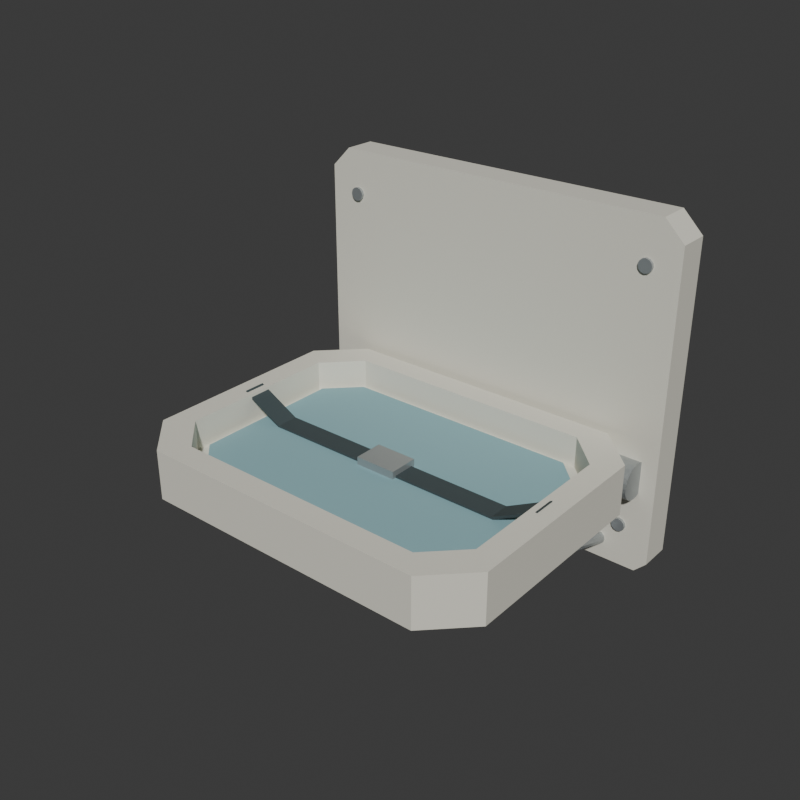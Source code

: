 # Source: source.blend  (saved by Blender 4.3.34; exported with 4.5.12 LTS)
import bpy
from mathutils import Matrix  # noqa: F401  (used for matrix-valued properties, if any)

bpy.ops.wm.read_factory_settings(use_empty=True)
scene = bpy.context.scene
scene.name = 'Scene'

# ---- collections
col_collection = bpy.data.collections.new('Collection'); scene.collection.children.link(col_collection)

# ---- materials (node trees are filled in below, after node groups)
mat_moldedivory = bpy.data.materials.new('MoldedIvory')
mat_containedpadblue = bpy.data.materials.new('ContainedPadBlue')
mat_frame_silver = bpy.data.materials.new('Frame_Silver')
mat_fixedstrapslate = bpy.data.materials.new('FixedStrapSlate')

# ---- material node trees
mat_moldedivory.use_nodes = True; mat_moldedivory.node_tree.nodes.clear()
_N = mat_moldedivory.node_tree.nodes; _L = mat_moldedivory.node_tree.links
n0 = _N.new('ShaderNodeBsdfPrincipled'); n0.name = 'Principled BSDF'; n0.location = (10, 300)
n0.inputs[0].default_value = (0.77, 0.75, 0.65, 1.0)
n0.inputs[2].default_value = 0.64
n1 = _N.new('ShaderNodeOutputMaterial'); n1.name = 'Material Output'; n1.location = (300, 300)
_L.new(n0.outputs[0], n1.inputs[0])
n1.is_active_output = True
mat_containedpadblue.use_nodes = True; mat_containedpadblue.node_tree.nodes.clear()
_N = mat_containedpadblue.node_tree.nodes; _L = mat_containedpadblue.node_tree.links
n0 = _N.new('ShaderNodeBsdfPrincipled'); n0.name = 'Principled BSDF'; n0.location = (10, 300)
n0.inputs[0].default_value = (0.26, 0.46, 0.5, 1.0)
n0.inputs[2].default_value = 0.82
n1 = _N.new('ShaderNodeOutputMaterial'); n1.name = 'Material Output'; n1.location = (300, 300)
_L.new(n0.outputs[0], n1.inputs[0])
n1.is_active_output = True
mat_frame_silver.use_nodes = True; mat_frame_silver.node_tree.nodes.clear()
_N = mat_frame_silver.node_tree.nodes; _L = mat_frame_silver.node_tree.links
n0 = _N.new('ShaderNodeBsdfPrincipled'); n0.name = 'Principled BSDF'; n0.location = (10, 300)
n0.inputs[0].default_value = (0.4, 0.43, 0.44, 1.0)
n0.inputs[1].default_value = 0.6
n0.inputs[2].default_value = 0.44
n1 = _N.new('ShaderNodeOutputMaterial'); n1.name = 'Material Output'; n1.location = (300, 300)
_L.new(n0.outputs[0], n1.inputs[0])
n1.is_active_output = True
mat_fixedstrapslate.use_nodes = True; mat_fixedstrapslate.node_tree.nodes.clear()
_N = mat_fixedstrapslate.node_tree.nodes; _L = mat_fixedstrapslate.node_tree.links
n0 = _N.new('ShaderNodeBsdfPrincipled'); n0.name = 'Principled BSDF'; n0.location = (10, 300)
n0.inputs[0].default_value = (0.045, 0.065, 0.07, 1.0)
n0.inputs[2].default_value = 0.8
n1 = _N.new('ShaderNodeOutputMaterial'); n1.name = 'Material Output'; n1.location = (300, 300)
_L.new(n0.outputs[0], n1.inputs[0])
n1.is_active_output = True

# ---- world
world_world = bpy.data.worlds.new('World'); scene.world = world_world
world_world.use_nodes = True; world_world.node_tree.nodes.clear()
_N = world_world.node_tree.nodes; _L = world_world.node_tree.links
n0 = _N.new('ShaderNodeOutputWorld'); n0.name = 'World Output'; n0.location = (300, 300)
n1 = _N.new('ShaderNodeBackground'); n1.name = 'Background'; n1.location = (10, 300)
n1.inputs[0].default_value = (0.05088, 0.05088, 0.05088, 1.0)
_L.new(n1.outputs[0], n0.inputs[0])
n0.is_active_output = True
world_world.color = (0.05088, 0.05088, 0.05088)
world_world.sun_shadow_jitter_overblur = 0.0

# ---- meshes
me_wholewallbackingmesh = bpy.data.meshes.new('WholeWallBackingMesh')
me_wholewallbackingmesh.from_pydata([(-0.45, 0.32, 0.0), (0.45, 0.32, 0.0), (0.48, 0.32, 0.03), (0.48, 0.32, 0.81), (0.43, 0.32, 0.86), (-0.43, 0.32, 0.86), (-0.48, 0.32, 0.81), (-0.48, 0.32, 0.03), (-0.45, 0.4, 0.0), (0.45, 0.4, 0.0), (0.48, 0.4, 0.03), (0.48, 0.4, 0.81), (0.43, 0.4, 0.86), (-0.43, 0.4, 0.86), (-0.48, 0.4, 0.81), (-0.48, 0.4, 0.03)], [], [(7, 0, 1), (9, 8, 15), (7, 1, 2), (10, 9, 15), (7, 2, 3), (11, 10, 15), (7, 3, 4), (12, 11, 15), (7, 4, 5), (13, 12, 15), (5, 6, 7), (15, 14, 13), (0, 9, 1), (0, 8, 9), (1, 10, 2), (1, 9, 10), (2, 11, 3), (2, 10, 11), (3, 12, 4), (3, 11, 12), (4, 13, 5), (4, 12, 13), (5, 14, 6), (5, 13, 14), (6, 15, 7), (6, 14, 15), (7, 8, 0), (7, 15, 8)])
me_wholewallbackingmesh.materials.append(mat_moldedivory)
me_wholewallbackingmesh.materials.append(mat_containedpadblue)
me_wholewallbackingmesh.materials.append(mat_frame_silver)
me_wholewallbackingmesh.materials.append(mat_fixedstrapslate)
me_wholewallbackingmesh.update()
me_wholeshallowmoldedchangingpanmesh = bpy.data.meshes.new('WholeShallowMoldedChangingPanMesh')
me_wholeshallowmoldedchangingpanmesh.from_pydata([(-0.36, -0.4, 0.22), (0.36, -0.4, 0.22), (0.46, -0.3, 0.22), (0.46, 0.2, 0.22), (0.36, 0.3, 0.22), (-0.36, 0.3, 0.22), (-0.46, 0.2, 0.22), (-0.46, -0.3, 0.22), (-0.36, -0.4, 0.345), (0.36, -0.4, 0.345), (0.46, -0.3, 0.345), (0.46, 0.2, 0.345), (0.36, 0.3, 0.345), (-0.36, 0.3, 0.345), (-0.46, 0.2, 0.345), (-0.46, -0.3, 0.345), (-0.315, -0.34, 0.345), (0.315, -0.34, 0.345), (0.4, -0.255, 0.345), (0.4, 0.155, 0.345), (0.315, 0.24, 0.345), (-0.315, 0.24, 0.345), (-0.4, 0.155, 0.345), (-0.4, -0.255, 0.345), (-0.315, -0.34, 0.268), (0.315, -0.34, 0.268), (0.4, -0.255, 0.268), (0.4, 0.155, 0.268), (0.315, 0.24, 0.268), (-0.315, 0.24, 0.268), (-0.4, 0.155, 0.268), (-0.4, -0.255, 0.268)], [], [(0, 1, 9), (0, 9, 8), (1, 2, 10), (1, 10, 9), (2, 3, 11), (2, 11, 10), (3, 4, 12), (3, 12, 11), (4, 5, 13), (4, 13, 12), (5, 6, 14), (5, 14, 13), (6, 7, 15), (6, 15, 14), (7, 0, 8), (7, 8, 15), (8, 9, 17), (8, 17, 16), (9, 10, 18), (9, 18, 17), (10, 11, 19), (10, 19, 18), (11, 12, 20), (11, 20, 19), (12, 13, 21), (12, 21, 20), (13, 14, 22), (13, 22, 21), (14, 15, 23), (14, 23, 22), (15, 8, 16), (15, 16, 23), (16, 17, 25), (16, 25, 24), (17, 18, 26), (17, 26, 25), (18, 19, 27), (18, 27, 26), (19, 20, 28), (19, 28, 27), (20, 21, 29), (20, 29, 28), (21, 22, 30), (21, 30, 29), (22, 23, 31), (22, 31, 30), (23, 16, 24), (23, 24, 31), (1, 0, 7), (2, 1, 7), (3, 2, 7), (4, 3, 7), (5, 4, 7), (7, 6, 5), (31, 24, 25), (31, 25, 26), (31, 26, 27), (31, 27, 28), (31, 28, 29), (29, 30, 31)])
me_wholeshallowmoldedchangingpanmesh.materials.append(mat_moldedivory)
me_wholeshallowmoldedchangingpanmesh.materials.append(mat_containedpadblue)
me_wholeshallowmoldedchangingpanmesh.materials.append(mat_frame_silver)
me_wholeshallowmoldedchangingpanmesh.materials.append(mat_fixedstrapslate)
me_wholeshallowmoldedchangingpanmesh.update()
me_containedinsetpadmesh = bpy.data.meshes.new('ContainedInsetPadMesh')
me_containedinsetpadmesh.from_pydata([(-0.3, -0.315, 0.268), (0.3, -0.315, 0.268), (0.375, -0.24, 0.268), (0.375, 0.14, 0.268), (0.3, 0.215, 0.268), (-0.3, 0.215, 0.268), (-0.375, 0.14, 0.268), (-0.375, -0.24, 0.268), (-0.3, -0.315, 0.285), (0.3, -0.315, 0.285), (0.375, -0.24, 0.285), (0.375, 0.14, 0.285), (0.3, 0.215, 0.285), (-0.3, 0.215, 0.285), (-0.375, 0.14, 0.285), (-0.375, -0.24, 0.285)], [], [(1, 0, 7), (2, 1, 7), (3, 2, 7), (4, 3, 7), (5, 4, 7), (7, 6, 5), (15, 8, 9), (15, 9, 10), (15, 10, 11), (15, 11, 12), (15, 12, 13), (13, 14, 15), (0, 1, 9), (0, 9, 8), (1, 2, 10), (1, 10, 9), (2, 3, 11), (2, 11, 10), (3, 4, 12), (3, 12, 11), (4, 5, 13), (4, 13, 12), (5, 6, 14), (5, 14, 13), (6, 7, 15), (6, 15, 14), (7, 0, 8), (7, 8, 15)])
me_containedinsetpadmesh.polygons.foreach_set('material_index', [1, 1, 1, 1, 1, 1, 1, 1, 1, 1, 1, 1, 1, 1, 1, 1, 1, 1, 1, 1, 1, 1, 1, 1, 1, 1, 1, 1])
me_containedinsetpadmesh.materials.append(mat_moldedivory)
me_containedinsetpadmesh.materials.append(mat_containedpadblue)
me_containedinsetpadmesh.materials.append(mat_frame_silver)
me_containedinsetpadmesh.materials.append(mat_fixedstrapslate)
me_containedinsetpadmesh.update()
me_fixedtransversehingeappearancemesh = bpy.data.meshes.new('FixedTransverseHingeAppearanceMesh')
me_fixedtransversehingeappearancemesh.from_pydata([(-0.44, 0.3, 0.296), (-0.44, 0.2881, 0.2944), (-0.44, 0.277, 0.2898), (-0.44, 0.2675, 0.2825), (-0.44, 0.2602, 0.273), (-0.44, 0.2556, 0.2619), (-0.44, 0.254, 0.25), (-0.44, 0.2556, 0.2381), (-0.44, 0.2602, 0.227), (-0.44, 0.2675, 0.2175), (-0.44, 0.277, 0.2102), (-0.44, 0.2881, 0.2056), (-0.44, 0.3, 0.204), (-0.44, 0.3119, 0.2056), (-0.44, 0.323, 0.2102), (-0.44, 0.3325, 0.2175), (-0.44, 0.3398, 0.227), (-0.44, 0.3444, 0.2381), (-0.44, 0.346, 0.25), (-0.44, 0.3444, 0.2619), (-0.44, 0.3398, 0.273), (-0.44, 0.3325, 0.2825), (-0.44, 0.323, 0.2898), (-0.44, 0.3119, 0.2944), (0.44, 0.3, 0.296), (0.44, 0.2881, 0.2944), (0.44, 0.277, 0.2898), (0.44, 0.2675, 0.2825), (0.44, 0.2602, 0.273), (0.44, 0.2556, 0.2619), (0.44, 0.254, 0.25), (0.44, 0.2556, 0.2381), (0.44, 0.2602, 0.227), (0.44, 0.2675, 0.2175), (0.44, 0.277, 0.2102), (0.44, 0.2881, 0.2056), (0.44, 0.3, 0.204), (0.44, 0.3119, 0.2056), (0.44, 0.323, 0.2102), (0.44, 0.3325, 0.2175), (0.44, 0.3398, 0.227), (0.44, 0.3444, 0.2381), (0.44, 0.346, 0.25), (0.44, 0.3444, 0.2619), (0.44, 0.3398, 0.273), (0.44, 0.3325, 0.2825), (0.44, 0.323, 0.2898), (0.44, 0.3119, 0.2944), (-0.44, 0.3, 0.25), (0.44, 0.3, 0.25)], [], [(0, 1, 25), (0, 25, 24), (1, 2, 26), (1, 26, 25), (2, 3, 27), (2, 27, 26), (3, 4, 28), (3, 28, 27), (4, 5, 29), (4, 29, 28), (5, 6, 30), (5, 30, 29), (6, 7, 31), (6, 31, 30), (7, 8, 32), (7, 32, 31), (8, 9, 33), (8, 33, 32), (9, 10, 34), (9, 34, 33), (10, 11, 35), (10, 35, 34), (11, 12, 36), (11, 36, 35), (12, 13, 37), (12, 37, 36), (13, 14, 38), (13, 38, 37), (14, 15, 39), (14, 39, 38), (15, 16, 40), (15, 40, 39), (16, 17, 41), (16, 41, 40), (17, 18, 42), (17, 42, 41), (18, 19, 43), (18, 43, 42), (19, 20, 44), (19, 44, 43), (20, 21, 45), (20, 45, 44), (21, 22, 46), (21, 46, 45), (22, 23, 47), (22, 47, 46), (23, 0, 24), (23, 24, 47), (48, 1, 0), (48, 2, 1), (48, 3, 2), (48, 4, 3), (48, 5, 4), (48, 6, 5), (48, 7, 6), (48, 8, 7), (48, 9, 8), (48, 10, 9), (48, 11, 10), (48, 12, 11), (48, 13, 12), (48, 14, 13), (48, 15, 14), (48, 16, 15), (48, 17, 16), (48, 18, 17), (48, 19, 18), (48, 20, 19), (48, 21, 20), (48, 22, 21), (48, 23, 22), (48, 0, 23), (49, 24, 25), (49, 25, 26), (49, 26, 27), (49, 27, 28), (49, 28, 29), (49, 29, 30), (49, 30, 31), (49, 31, 32), (49, 32, 33), (49, 33, 34), (49, 34, 35), (49, 35, 36), (49, 36, 37), (49, 37, 38), (49, 38, 39), (49, 39, 40), (49, 40, 41), (49, 41, 42), (49, 42, 43), (49, 43, 44), (49, 44, 45), (49, 45, 46), (49, 46, 47), (49, 47, 24)])
me_fixedtransversehingeappearancemesh.polygons.foreach_set('material_index', [2, 2, 2, 2, 2, 2, 2, 2, 2, 2, 2, 2, 2, 2, 2, 2, 2, 2, 2, 2, 2, 2, 2, 2, 2, 2, 2, 2, 2, 2, 2, 2, 2, 2, 2, 2, 2, 2, 2, 2, 2, 2, 2, 2, 2, 2, 2, 2, 2, 2, 2, 2, 2, 2, 2, 2, 2, 2, 2, 2, 2, 2, 2, 2, 2, 2, 2, 2, 2, 2, 2, 2, 2, 2, 2, 2, 2, 2, 2, 2, 2, 2, 2, 2, 2, 2, 2, 2, 2, 2, 2, 2, 2, 2, 2, 2])
me_fixedtransversehingeappearancemesh.materials.append(mat_moldedivory)
me_fixedtransversehingeappearancemesh.materials.append(mat_containedpadblue)
me_fixedtransversehingeappearancemesh.materials.append(mat_frame_silver)
me_fixedtransversehingeappearancemesh.materials.append(mat_fixedstrapslate)
me_fixedtransversehingeappearancemesh.update()
me_fixedinclinedundersidesupport_1mesh = bpy.data.meshes.new('FixedInclinedUndersideSupport-1Mesh')
me_fixedinclinedundersidesupport_1mesh.from_pydata([(-0.35, 0.3454, 0.06112), (-0.3585, 0.3447, 0.05896), (-0.3647, 0.3427, 0.05306), (-0.367, 0.34, 0.045), (-0.3647, 0.3373, 0.03694), (-0.3585, 0.3353, 0.03104), (-0.35, 0.3346, 0.02888), (-0.3415, 0.3353, 0.03104), (-0.3353, 0.3373, 0.03694), (-0.333, 0.34, 0.045), (-0.3353, 0.3427, 0.05306), (-0.3415, 0.3447, 0.05896), (-0.35, -0.1946, 0.2421), (-0.3585, -0.1953, 0.24), (-0.3647, -0.1973, 0.2341), (-0.367, -0.2, 0.226), (-0.3647, -0.2027, 0.2179), (-0.3585, -0.2047, 0.212), (-0.35, -0.2054, 0.2099), (-0.3415, -0.2047, 0.212), (-0.3353, -0.2027, 0.2179), (-0.333, -0.2, 0.226), (-0.3353, -0.1973, 0.2341), (-0.3415, -0.1953, 0.24), (-0.35, 0.34, 0.045), (-0.35, -0.2, 0.226)], [], [(0, 1, 13), (0, 13, 12), (1, 2, 14), (1, 14, 13), (2, 3, 15), (2, 15, 14), (3, 4, 16), (3, 16, 15), (4, 5, 17), (4, 17, 16), (5, 6, 18), (5, 18, 17), (6, 7, 19), (6, 19, 18), (7, 8, 20), (7, 20, 19), (8, 9, 21), (8, 21, 20), (9, 10, 22), (9, 22, 21), (10, 11, 23), (10, 23, 22), (11, 0, 12), (11, 12, 23), (24, 1, 0), (24, 2, 1), (24, 3, 2), (24, 4, 3), (24, 5, 4), (24, 6, 5), (24, 7, 6), (24, 8, 7), (24, 9, 8), (24, 10, 9), (24, 11, 10), (24, 0, 11), (25, 12, 13), (25, 13, 14), (25, 14, 15), (25, 15, 16), (25, 16, 17), (25, 17, 18), (25, 18, 19), (25, 19, 20), (25, 20, 21), (25, 21, 22), (25, 22, 23), (25, 23, 12)])
me_fixedinclinedundersidesupport_1mesh.polygons.foreach_set('material_index', [2, 2, 2, 2, 2, 2, 2, 2, 2, 2, 2, 2, 2, 2, 2, 2, 2, 2, 2, 2, 2, 2, 2, 2, 2, 2, 2, 2, 2, 2, 2, 2, 2, 2, 2, 2, 2, 2, 2, 2, 2, 2, 2, 2, 2, 2, 2, 2])
me_fixedinclinedundersidesupport_1mesh.materials.append(mat_moldedivory)
me_fixedinclinedundersidesupport_1mesh.materials.append(mat_containedpadblue)
me_fixedinclinedundersidesupport_1mesh.materials.append(mat_frame_silver)
me_fixedinclinedundersidesupport_1mesh.materials.append(mat_fixedstrapslate)
me_fixedinclinedundersidesupport_1mesh.update()
me_opaquefastener_10_11mesh = bpy.data.meshes.new('OpaqueFastener-10.11Mesh')
me_opaquefastener_10_11mesh.from_pydata([(-0.4, 0.313, 0.093), (-0.4085, 0.313, 0.09528), (-0.4147, 0.313, 0.1015), (-0.417, 0.313, 0.11), (-0.4147, 0.313, 0.1185), (-0.4085, 0.313, 0.1247), (-0.4, 0.313, 0.127), (-0.3915, 0.313, 0.1247), (-0.3853, 0.313, 0.1185), (-0.383, 0.313, 0.11), (-0.3853, 0.313, 0.1015), (-0.3915, 0.313, 0.09528), (-0.4, 0.325, 0.093), (-0.4085, 0.325, 0.09528), (-0.4147, 0.325, 0.1015), (-0.417, 0.325, 0.11), (-0.4147, 0.325, 0.1185), (-0.4085, 0.325, 0.1247), (-0.4, 0.325, 0.127), (-0.3915, 0.325, 0.1247), (-0.3853, 0.325, 0.1185), (-0.383, 0.325, 0.11), (-0.3853, 0.325, 0.1015), (-0.3915, 0.325, 0.09528), (-0.4, 0.313, 0.11), (-0.4, 0.325, 0.11)], [], [(0, 1, 13), (0, 13, 12), (1, 2, 14), (1, 14, 13), (2, 3, 15), (2, 15, 14), (3, 4, 16), (3, 16, 15), (4, 5, 17), (4, 17, 16), (5, 6, 18), (5, 18, 17), (6, 7, 19), (6, 19, 18), (7, 8, 20), (7, 20, 19), (8, 9, 21), (8, 21, 20), (9, 10, 22), (9, 22, 21), (10, 11, 23), (10, 23, 22), (11, 0, 12), (11, 12, 23), (24, 1, 0), (24, 2, 1), (24, 3, 2), (24, 4, 3), (24, 5, 4), (24, 6, 5), (24, 7, 6), (24, 8, 7), (24, 9, 8), (24, 10, 9), (24, 11, 10), (24, 0, 11), (25, 12, 13), (25, 13, 14), (25, 14, 15), (25, 15, 16), (25, 16, 17), (25, 17, 18), (25, 18, 19), (25, 19, 20), (25, 20, 21), (25, 21, 22), (25, 22, 23), (25, 23, 12)])
me_opaquefastener_10_11mesh.polygons.foreach_set('material_index', [2, 2, 2, 2, 2, 2, 2, 2, 2, 2, 2, 2, 2, 2, 2, 2, 2, 2, 2, 2, 2, 2, 2, 2, 2, 2, 2, 2, 2, 2, 2, 2, 2, 2, 2, 2, 2, 2, 2, 2, 2, 2, 2, 2, 2, 2, 2, 2])
me_opaquefastener_10_11mesh.materials.append(mat_moldedivory)
me_opaquefastener_10_11mesh.materials.append(mat_containedpadblue)
me_opaquefastener_10_11mesh.materials.append(mat_frame_silver)
me_opaquefastener_10_11mesh.materials.append(mat_fixedstrapslate)
me_opaquefastener_10_11mesh.update()
me_opaquefastener_10_75mesh = bpy.data.meshes.new('OpaqueFastener-10.75Mesh')
me_opaquefastener_10_75mesh.from_pydata([(-0.4, 0.313, 0.733), (-0.4085, 0.313, 0.7353), (-0.4147, 0.313, 0.7415), (-0.417, 0.313, 0.75), (-0.4147, 0.313, 0.7585), (-0.4085, 0.313, 0.7647), (-0.4, 0.313, 0.767), (-0.3915, 0.313, 0.7647), (-0.3853, 0.313, 0.7585), (-0.383, 0.313, 0.75), (-0.3853, 0.313, 0.7415), (-0.3915, 0.313, 0.7353), (-0.4, 0.325, 0.733), (-0.4085, 0.325, 0.7353), (-0.4147, 0.325, 0.7415), (-0.417, 0.325, 0.75), (-0.4147, 0.325, 0.7585), (-0.4085, 0.325, 0.7647), (-0.4, 0.325, 0.767), (-0.3915, 0.325, 0.7647), (-0.3853, 0.325, 0.7585), (-0.383, 0.325, 0.75), (-0.3853, 0.325, 0.7415), (-0.3915, 0.325, 0.7353), (-0.4, 0.313, 0.75), (-0.4, 0.325, 0.75)], [], [(0, 1, 13), (0, 13, 12), (1, 2, 14), (1, 14, 13), (2, 3, 15), (2, 15, 14), (3, 4, 16), (3, 16, 15), (4, 5, 17), (4, 17, 16), (5, 6, 18), (5, 18, 17), (6, 7, 19), (6, 19, 18), (7, 8, 20), (7, 20, 19), (8, 9, 21), (8, 21, 20), (9, 10, 22), (9, 22, 21), (10, 11, 23), (10, 23, 22), (11, 0, 12), (11, 12, 23), (24, 1, 0), (24, 2, 1), (24, 3, 2), (24, 4, 3), (24, 5, 4), (24, 6, 5), (24, 7, 6), (24, 8, 7), (24, 9, 8), (24, 10, 9), (24, 11, 10), (24, 0, 11), (25, 12, 13), (25, 13, 14), (25, 14, 15), (25, 15, 16), (25, 16, 17), (25, 17, 18), (25, 18, 19), (25, 19, 20), (25, 20, 21), (25, 21, 22), (25, 22, 23), (25, 23, 12)])
me_opaquefastener_10_75mesh.polygons.foreach_set('material_index', [2, 2, 2, 2, 2, 2, 2, 2, 2, 2, 2, 2, 2, 2, 2, 2, 2, 2, 2, 2, 2, 2, 2, 2, 2, 2, 2, 2, 2, 2, 2, 2, 2, 2, 2, 2, 2, 2, 2, 2, 2, 2, 2, 2, 2, 2, 2, 2])
me_opaquefastener_10_75mesh.materials.append(mat_moldedivory)
me_opaquefastener_10_75mesh.materials.append(mat_containedpadblue)
me_opaquefastener_10_75mesh.materials.append(mat_frame_silver)
me_opaquefastener_10_75mesh.materials.append(mat_fixedstrapslate)
me_opaquefastener_10_75mesh.update()
me_fixedunoccupiedstrap_1mesh = bpy.data.meshes.new('FixedUnoccupiedStrap-1Mesh')
me_fixedunoccupiedstrap_1mesh.from_pydata([(-0.42, -0.0775, 0.341), (-0.31, -0.0775, 0.283), (-0.045, -0.0775, 0.283), (-0.045, -0.0775, 0.29), (-0.31, -0.0775, 0.29), (-0.42, -0.0775, 0.348), (-0.42, -0.0225, 0.341), (-0.31, -0.0225, 0.283), (-0.045, -0.0225, 0.283), (-0.045, -0.0225, 0.29), (-0.31, -0.0225, 0.29), (-0.42, -0.0225, 0.348)], [], [(5, 0, 1), (7, 6, 11), (1, 2, 3), (9, 8, 7), (1, 3, 4), (10, 9, 7), (1, 4, 5), (11, 10, 7), (0, 7, 1), (0, 6, 7), (1, 8, 2), (1, 7, 8), (2, 9, 3), (2, 8, 9), (3, 10, 4), (3, 9, 10), (4, 11, 5), (4, 10, 11), (5, 6, 0), (5, 11, 6)])
me_fixedunoccupiedstrap_1mesh.polygons.foreach_set('material_index', [3, 3, 3, 3, 3, 3, 3, 3, 3, 3, 3, 3, 3, 3, 3, 3, 3, 3, 3, 3])
me_fixedunoccupiedstrap_1mesh.materials.append(mat_moldedivory)
me_fixedunoccupiedstrap_1mesh.materials.append(mat_containedpadblue)
me_fixedunoccupiedstrap_1mesh.materials.append(mat_frame_silver)
me_fixedunoccupiedstrap_1mesh.materials.append(mat_fixedstrapslate)
me_fixedunoccupiedstrap_1mesh.update()
me_fixedinclinedundersidesupport1mesh = bpy.data.meshes.new('FixedInclinedUndersideSupport1Mesh')
me_fixedinclinedundersidesupport1mesh.from_pydata([(0.35, 0.3454, 0.06112), (0.3415, 0.3447, 0.05896), (0.3353, 0.3427, 0.05306), (0.333, 0.34, 0.045), (0.3353, 0.3373, 0.03694), (0.3415, 0.3353, 0.03104), (0.35, 0.3346, 0.02888), (0.3585, 0.3353, 0.03104), (0.3647, 0.3373, 0.03694), (0.367, 0.34, 0.045), (0.3647, 0.3427, 0.05306), (0.3585, 0.3447, 0.05896), (0.35, -0.1946, 0.2421), (0.3415, -0.1953, 0.24), (0.3353, -0.1973, 0.2341), (0.333, -0.2, 0.226), (0.3353, -0.2027, 0.2179), (0.3415, -0.2047, 0.212), (0.35, -0.2054, 0.2099), (0.3585, -0.2047, 0.212), (0.3647, -0.2027, 0.2179), (0.367, -0.2, 0.226), (0.3647, -0.1973, 0.2341), (0.3585, -0.1953, 0.24), (0.35, 0.34, 0.045), (0.35, -0.2, 0.226)], [], [(0, 1, 13), (0, 13, 12), (1, 2, 14), (1, 14, 13), (2, 3, 15), (2, 15, 14), (3, 4, 16), (3, 16, 15), (4, 5, 17), (4, 17, 16), (5, 6, 18), (5, 18, 17), (6, 7, 19), (6, 19, 18), (7, 8, 20), (7, 20, 19), (8, 9, 21), (8, 21, 20), (9, 10, 22), (9, 22, 21), (10, 11, 23), (10, 23, 22), (11, 0, 12), (11, 12, 23), (24, 1, 0), (24, 2, 1), (24, 3, 2), (24, 4, 3), (24, 5, 4), (24, 6, 5), (24, 7, 6), (24, 8, 7), (24, 9, 8), (24, 10, 9), (24, 11, 10), (24, 0, 11), (25, 12, 13), (25, 13, 14), (25, 14, 15), (25, 15, 16), (25, 16, 17), (25, 17, 18), (25, 18, 19), (25, 19, 20), (25, 20, 21), (25, 21, 22), (25, 22, 23), (25, 23, 12)])
me_fixedinclinedundersidesupport1mesh.polygons.foreach_set('material_index', [2, 2, 2, 2, 2, 2, 2, 2, 2, 2, 2, 2, 2, 2, 2, 2, 2, 2, 2, 2, 2, 2, 2, 2, 2, 2, 2, 2, 2, 2, 2, 2, 2, 2, 2, 2, 2, 2, 2, 2, 2, 2, 2, 2, 2, 2, 2, 2])
me_fixedinclinedundersidesupport1mesh.materials.append(mat_moldedivory)
me_fixedinclinedundersidesupport1mesh.materials.append(mat_containedpadblue)
me_fixedinclinedundersidesupport1mesh.materials.append(mat_frame_silver)
me_fixedinclinedundersidesupport1mesh.materials.append(mat_fixedstrapslate)
me_fixedinclinedundersidesupport1mesh.update()
me_opaquefastener10_11mesh = bpy.data.meshes.new('OpaqueFastener10.11Mesh')
me_opaquefastener10_11mesh.from_pydata([(0.4, 0.313, 0.093), (0.3915, 0.313, 0.09528), (0.3853, 0.313, 0.1015), (0.383, 0.313, 0.11), (0.3853, 0.313, 0.1185), (0.3915, 0.313, 0.1247), (0.4, 0.313, 0.127), (0.4085, 0.313, 0.1247), (0.4147, 0.313, 0.1185), (0.417, 0.313, 0.11), (0.4147, 0.313, 0.1015), (0.4085, 0.313, 0.09528), (0.4, 0.325, 0.093), (0.3915, 0.325, 0.09528), (0.3853, 0.325, 0.1015), (0.383, 0.325, 0.11), (0.3853, 0.325, 0.1185), (0.3915, 0.325, 0.1247), (0.4, 0.325, 0.127), (0.4085, 0.325, 0.1247), (0.4147, 0.325, 0.1185), (0.417, 0.325, 0.11), (0.4147, 0.325, 0.1015), (0.4085, 0.325, 0.09528), (0.4, 0.313, 0.11), (0.4, 0.325, 0.11)], [], [(0, 1, 13), (0, 13, 12), (1, 2, 14), (1, 14, 13), (2, 3, 15), (2, 15, 14), (3, 4, 16), (3, 16, 15), (4, 5, 17), (4, 17, 16), (5, 6, 18), (5, 18, 17), (6, 7, 19), (6, 19, 18), (7, 8, 20), (7, 20, 19), (8, 9, 21), (8, 21, 20), (9, 10, 22), (9, 22, 21), (10, 11, 23), (10, 23, 22), (11, 0, 12), (11, 12, 23), (24, 1, 0), (24, 2, 1), (24, 3, 2), (24, 4, 3), (24, 5, 4), (24, 6, 5), (24, 7, 6), (24, 8, 7), (24, 9, 8), (24, 10, 9), (24, 11, 10), (24, 0, 11), (25, 12, 13), (25, 13, 14), (25, 14, 15), (25, 15, 16), (25, 16, 17), (25, 17, 18), (25, 18, 19), (25, 19, 20), (25, 20, 21), (25, 21, 22), (25, 22, 23), (25, 23, 12)])
me_opaquefastener10_11mesh.polygons.foreach_set('material_index', [2, 2, 2, 2, 2, 2, 2, 2, 2, 2, 2, 2, 2, 2, 2, 2, 2, 2, 2, 2, 2, 2, 2, 2, 2, 2, 2, 2, 2, 2, 2, 2, 2, 2, 2, 2, 2, 2, 2, 2, 2, 2, 2, 2, 2, 2, 2, 2])
me_opaquefastener10_11mesh.materials.append(mat_moldedivory)
me_opaquefastener10_11mesh.materials.append(mat_containedpadblue)
me_opaquefastener10_11mesh.materials.append(mat_frame_silver)
me_opaquefastener10_11mesh.materials.append(mat_fixedstrapslate)
me_opaquefastener10_11mesh.update()
me_opaquefastener10_75mesh = bpy.data.meshes.new('OpaqueFastener10.75Mesh')
me_opaquefastener10_75mesh.from_pydata([(0.4, 0.313, 0.733), (0.3915, 0.313, 0.7353), (0.3853, 0.313, 0.7415), (0.383, 0.313, 0.75), (0.3853, 0.313, 0.7585), (0.3915, 0.313, 0.7647), (0.4, 0.313, 0.767), (0.4085, 0.313, 0.7647), (0.4147, 0.313, 0.7585), (0.417, 0.313, 0.75), (0.4147, 0.313, 0.7415), (0.4085, 0.313, 0.7353), (0.4, 0.325, 0.733), (0.3915, 0.325, 0.7353), (0.3853, 0.325, 0.7415), (0.383, 0.325, 0.75), (0.3853, 0.325, 0.7585), (0.3915, 0.325, 0.7647), (0.4, 0.325, 0.767), (0.4085, 0.325, 0.7647), (0.4147, 0.325, 0.7585), (0.417, 0.325, 0.75), (0.4147, 0.325, 0.7415), (0.4085, 0.325, 0.7353), (0.4, 0.313, 0.75), (0.4, 0.325, 0.75)], [], [(0, 1, 13), (0, 13, 12), (1, 2, 14), (1, 14, 13), (2, 3, 15), (2, 15, 14), (3, 4, 16), (3, 16, 15), (4, 5, 17), (4, 17, 16), (5, 6, 18), (5, 18, 17), (6, 7, 19), (6, 19, 18), (7, 8, 20), (7, 20, 19), (8, 9, 21), (8, 21, 20), (9, 10, 22), (9, 22, 21), (10, 11, 23), (10, 23, 22), (11, 0, 12), (11, 12, 23), (24, 1, 0), (24, 2, 1), (24, 3, 2), (24, 4, 3), (24, 5, 4), (24, 6, 5), (24, 7, 6), (24, 8, 7), (24, 9, 8), (24, 10, 9), (24, 11, 10), (24, 0, 11), (25, 12, 13), (25, 13, 14), (25, 14, 15), (25, 15, 16), (25, 16, 17), (25, 17, 18), (25, 18, 19), (25, 19, 20), (25, 20, 21), (25, 21, 22), (25, 22, 23), (25, 23, 12)])
me_opaquefastener10_75mesh.polygons.foreach_set('material_index', [2, 2, 2, 2, 2, 2, 2, 2, 2, 2, 2, 2, 2, 2, 2, 2, 2, 2, 2, 2, 2, 2, 2, 2, 2, 2, 2, 2, 2, 2, 2, 2, 2, 2, 2, 2, 2, 2, 2, 2, 2, 2, 2, 2, 2, 2, 2, 2])
me_opaquefastener10_75mesh.materials.append(mat_moldedivory)
me_opaquefastener10_75mesh.materials.append(mat_containedpadblue)
me_opaquefastener10_75mesh.materials.append(mat_frame_silver)
me_opaquefastener10_75mesh.materials.append(mat_fixedstrapslate)
me_opaquefastener10_75mesh.update()
me_fixedunoccupiedstrap1mesh = bpy.data.meshes.new('FixedUnoccupiedStrap1Mesh')
me_fixedunoccupiedstrap1mesh.from_pydata([(0.42, -0.0775, 0.348), (0.31, -0.0775, 0.29), (0.045, -0.0775, 0.29), (0.045, -0.0775, 0.283), (0.31, -0.0775, 0.283), (0.42, -0.0775, 0.341), (0.42, -0.0225, 0.348), (0.31, -0.0225, 0.29), (0.045, -0.0225, 0.29), (0.045, -0.0225, 0.283), (0.31, -0.0225, 0.283), (0.42, -0.0225, 0.341)], [], [(5, 0, 1), (7, 6, 11), (1, 2, 3), (9, 8, 7), (1, 3, 4), (10, 9, 7), (1, 4, 5), (11, 10, 7), (0, 7, 1), (0, 6, 7), (1, 8, 2), (1, 7, 8), (2, 9, 3), (2, 8, 9), (3, 10, 4), (3, 9, 10), (4, 11, 5), (4, 10, 11), (5, 6, 0), (5, 11, 6)])
me_fixedunoccupiedstrap1mesh.polygons.foreach_set('material_index', [3, 3, 3, 3, 3, 3, 3, 3, 3, 3, 3, 3, 3, 3, 3, 3, 3, 3, 3, 3])
me_fixedunoccupiedstrap1mesh.materials.append(mat_moldedivory)
me_fixedunoccupiedstrap1mesh.materials.append(mat_containedpadblue)
me_fixedunoccupiedstrap1mesh.materials.append(mat_frame_silver)
me_fixedunoccupiedstrap1mesh.materials.append(mat_fixedstrapslate)
me_fixedunoccupiedstrap1mesh.update()
me_fixedopaquebucklemesh = bpy.data.meshes.new('FixedOpaqueBuckleMesh')
me_fixedopaquebucklemesh.from_pydata([(-0.052, -0.087, 0.284), (0.052, -0.087, 0.284), (-0.052, -0.013, 0.284), (0.052, -0.013, 0.284), (-0.052, -0.087, 0.304), (0.052, -0.087, 0.304), (-0.052, -0.013, 0.304), (0.052, -0.013, 0.304)], [], [(0, 2, 3), (0, 3, 1), (4, 5, 7), (4, 7, 6), (0, 1, 5), (0, 5, 4), (2, 6, 7), (2, 7, 3), (0, 4, 6), (0, 6, 2), (1, 3, 7), (1, 7, 5)])
me_fixedopaquebucklemesh.polygons.foreach_set('material_index', [2, 2, 2, 2, 2, 2, 2, 2, 2, 2, 2, 2])
me_fixedopaquebucklemesh.materials.append(mat_moldedivory)
me_fixedopaquebucklemesh.materials.append(mat_containedpadblue)
me_fixedopaquebucklemesh.materials.append(mat_frame_silver)
me_fixedopaquebucklemesh.materials.append(mat_fixedstrapslate)
me_fixedopaquebucklemesh.update()

# ---- objects
ob_wholewallbacking = bpy.data.objects.new('WholeWallBacking', me_wholewallbackingmesh)
ob_wholeshallowmoldedchangingpan = bpy.data.objects.new('WholeShallowMoldedChangingPan', me_wholeshallowmoldedchangingpanmesh)
ob_containedinsetpad = bpy.data.objects.new('ContainedInsetPad', me_containedinsetpadmesh)
ob_fixedtransversehingeappearance = bpy.data.objects.new('FixedTransverseHingeAppearance', me_fixedtransversehingeappearancemesh)
ob_fixedinclinedundersidesupport_1 = bpy.data.objects.new('FixedInclinedUndersideSupport-1', me_fixedinclinedundersidesupport_1mesh)
ob_opaquefastener_10_11 = bpy.data.objects.new('OpaqueFastener-10.11', me_opaquefastener_10_11mesh)
ob_opaquefastener_10_75 = bpy.data.objects.new('OpaqueFastener-10.75', me_opaquefastener_10_75mesh)
ob_fixedunoccupiedstrap_1 = bpy.data.objects.new('FixedUnoccupiedStrap-1', me_fixedunoccupiedstrap_1mesh)
ob_fixedinclinedundersidesupport1 = bpy.data.objects.new('FixedInclinedUndersideSupport1', me_fixedinclinedundersidesupport1mesh)
ob_opaquefastener10_11 = bpy.data.objects.new('OpaqueFastener10.11', me_opaquefastener10_11mesh)
ob_opaquefastener10_75 = bpy.data.objects.new('OpaqueFastener10.75', me_opaquefastener10_75mesh)
ob_fixedunoccupiedstrap1 = bpy.data.objects.new('FixedUnoccupiedStrap1', me_fixedunoccupiedstrap1mesh)
ob_fixedopaquebuckle = bpy.data.objects.new('FixedOpaqueBuckle', me_fixedopaquebucklemesh)

# ---- transforms, parenting, visibility, modifiers, constraints
ob_wholewallbacking.location = (0.0, 0.0, 0.0)
ob_wholeshallowmoldedchangingpan.location = (0.0, 0.0, 0.0)
ob_containedinsetpad.location = (0.0, 0.0, 0.0)
ob_fixedtransversehingeappearance.location = (0.0, 0.0, 0.0)
ob_fixedinclinedundersidesupport_1.location = (0.0, 0.0, 0.0)
ob_opaquefastener_10_11.location = (0.0, 0.0, 0.0)
ob_opaquefastener_10_75.location = (0.0, 0.0, 0.0)
ob_fixedunoccupiedstrap_1.location = (0.0, 0.0, 0.0)
ob_fixedinclinedundersidesupport1.location = (0.0, 0.0, 0.0)
ob_opaquefastener10_11.location = (0.0, 0.0, 0.0)
ob_opaquefastener10_75.location = (0.0, 0.0, 0.0)
ob_fixedunoccupiedstrap1.location = (0.0, 0.0, 0.0)
ob_fixedopaquebuckle.location = (0.0, 0.0, 0.0)

# ---- collection membership
scene.collection.objects.link(ob_wholewallbacking)
scene.collection.objects.link(ob_wholeshallowmoldedchangingpan)
scene.collection.objects.link(ob_containedinsetpad)
scene.collection.objects.link(ob_fixedtransversehingeappearance)
scene.collection.objects.link(ob_fixedinclinedundersidesupport_1)
scene.collection.objects.link(ob_opaquefastener_10_11)
scene.collection.objects.link(ob_opaquefastener_10_75)
scene.collection.objects.link(ob_fixedunoccupiedstrap_1)
scene.collection.objects.link(ob_fixedinclinedundersidesupport1)
scene.collection.objects.link(ob_opaquefastener10_11)
scene.collection.objects.link(ob_opaquefastener10_75)
scene.collection.objects.link(ob_fixedunoccupiedstrap1)
scene.collection.objects.link(ob_fixedopaquebuckle)

# ---- scene / render settings (as saved in the file)
scene.frame_start = 1; scene.frame_end = 250; scene.frame_set(1)
scene.render.engine = 'CYCLES'
scene.render.resolution_x = 640
scene.render.resolution_y = 640
scene.render.use_compositing = False
scene.cycles.use_denoising = False
scene.cycles.samples = 128
scene.cycles.use_adaptive_sampling = False
bpy.context.view_layer.update()

# ---- added for rendering (the .blend has no active camera and no usable light): camera, sun
cam_auto = bpy.data.cameras.new('AutoCamera')
cam_auto.lens = 50.0
cam_auto.sensor_width = 36.0
cam_auto.clip_end = 1000.0
ob_auto_camera = bpy.data.objects.new('AutoCamera', cam_auto)
scene.collection.objects.link(ob_auto_camera)
ob_auto_camera.location = (1.40354, -1.68425, 1.55283)
ob_auto_camera.rotation_euler = (1.09748, -7.21219e-08, 0.694738)
scene.camera = ob_auto_camera
light_auto_sun = bpy.data.lights.new('AutoSun', 'SUN')
light_auto_sun.energy = 3.0
light_auto_sun.angle = 0.0523599
ob_auto_sun = bpy.data.objects.new('AutoSun', light_auto_sun)
scene.collection.objects.link(ob_auto_sun)
ob_auto_sun.rotation_euler = (0.872665, 0.174533, 0.523599)
bpy.context.view_layer.update()
